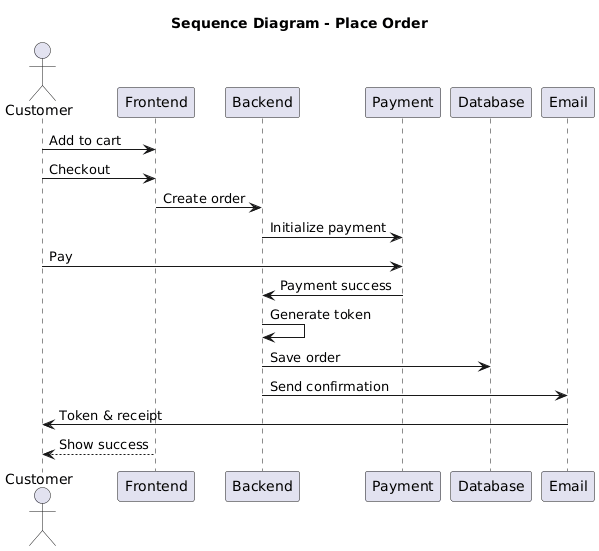

The diagram above was rendered by PlantUML. Its source (embedded in the PNG):
@startuml
skinparam backgroundColor white
title Sequence Diagram - Place Order

actor Customer
participant Frontend
participant Backend
participant Payment
participant Database
participant Email

Customer -> Frontend: Add to cart
Customer -> Frontend: Checkout
Frontend -> Backend: Create order
Backend -> Payment: Initialize payment

Customer -> Payment: Pay
Payment -> Backend: Payment success
Backend -> Backend: Generate token
Backend -> Database: Save order
Backend -> Email: Send confirmation
Email -> Customer: Token & receipt
Frontend --> Customer: Show success
@enduml